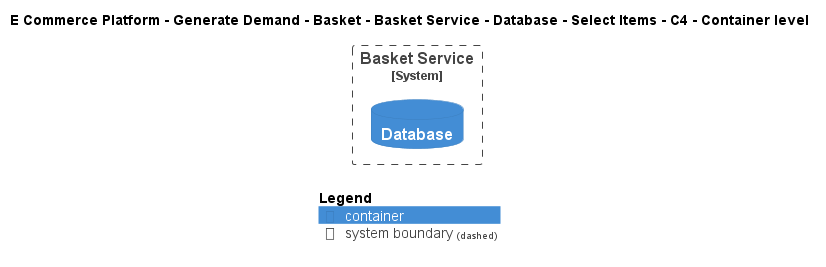

The diagram above was rendered by PlantUML. Its source (embedded in the PNG):
@startuml
!include ..\..\..\..\..\..\..\..\..\.c4s\C4_Container.puml

AddElementTag("c4interflow:lifecycle:new", $bgColor=green, $fontColor=#ffffff, $borderColor=green, $shadowing="False")
AddElementTag("c4interflow:lifecycle:changed", $bgColor=orange, $fontColor=#ffffff, $borderColor=orange, $shadowing="False")
AddElementTag("c4interflow:lifecycle:removed", $bgColor=red, $fontColor=#ffffff, $borderColor=red, $shadowing="False")

AddRelTag("c4interflow:lifecycle:new", $textColor=green, $lineColor=green)
AddRelTag("c4interflow:lifecycle:changed", $textColor=orange, $lineColor=orange)
AddRelTag("c4interflow:lifecycle:removed", $textColor=red, $lineColor=red)

SHOW_PERSON_PORTRAIT()
LAYOUT_TOP_DOWN()

skinparam linetype polyline

title E Commerce Platform - Generate Demand - Basket - Basket Service - Database - Select Items - C4 - Container level


System_Boundary(ECommercePlatform.GenerateDemand.Basket.SoftwareSystems.BasketService, "Basket Service") {
    ContainerDb(ECommercePlatform.GenerateDemand.Basket.SoftwareSystems.BasketService.Containers.Database, "Database", "", "")
}



SHOW_LEGEND()
@enduml